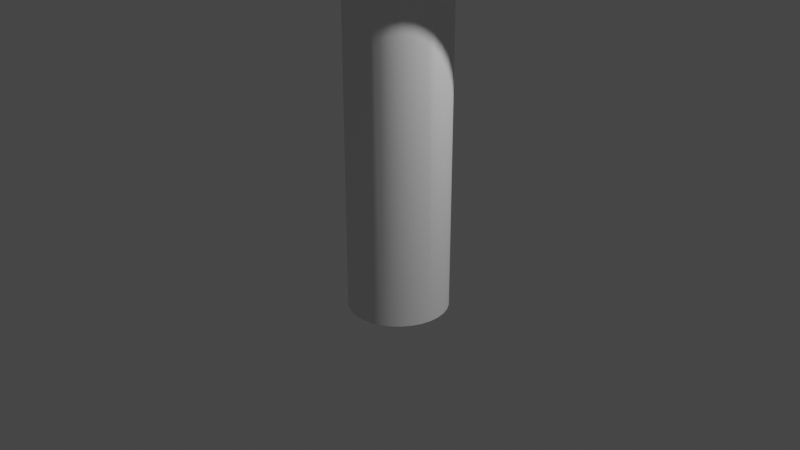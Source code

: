 # Source: FraudHawkMini.blend  (saved by Blender 3.6.13; exported with 4.5.12 LTS)
import bpy
from mathutils import Matrix  # noqa: F401  (used for matrix-valued properties, if any)

bpy.ops.wm.read_factory_settings(use_empty=True)
scene = bpy.context.scene
scene.name = 'Scene'

# ---- collections
col_collection = bpy.data.collections.new('Collection'); scene.collection.children.link(col_collection)

# ---- materials (node trees are filled in below, after node groups)
mat_material = bpy.data.materials.new('Material')
mat_material.alpha_threshold = 0.0
mat_material.use_transparent_shadow = False
mat_material.roughness = 0.5
mat_material.line_color = (0.0, 0.0, 0.0, 1.0)

# ---- node groups
ng_auto_smooth = bpy.data.node_groups.new('Auto Smooth', 'GeometryNodeTree')
_s = ng_auto_smooth.interface.new_socket(name='Geometry', in_out='OUTPUT', socket_type='NodeSocketGeometry')
_s = ng_auto_smooth.interface.new_socket(name='Geometry', in_out='INPUT', socket_type='NodeSocketGeometry')
_s = ng_auto_smooth.interface.new_socket(name='Angle', in_out='INPUT', socket_type='NodeSocketFloat')
_s.subtype = 'ANGLE'
_s.min_value = 0.0
_s.max_value = 3.142
ng_auto_smooth.is_modifier = True
_N = ng_auto_smooth.nodes; _L = ng_auto_smooth.links
n0 = _N.new('NodeGroupOutput'); n0.name = 'Group Output'; n0.location = (480, -100)
n1 = _N.new('NodeGroupInput'); n1.name = 'Group Input'; n1.location = (-420, -300)
n2 = _N.new('NodeGroupInput'); n2.name = 'Group Input.001'; n2.location = (-60, -100)
n3 = _N.new('GeometryNodeSetShadeSmooth'); n3.name = 'Set Shade Smooth'; n3.location = (120, -100)
n3.domain = 'EDGE'
n4 = _N.new('GeometryNodeSetShadeSmooth'); n4.name = 'Set Shade Smooth.001'; n4.location = (300, -100)
n5 = _N.new('GeometryNodeInputMeshEdgeAngle'); n5.name = 'Edge Angle'; n5.location = (-420, -220)
n6 = _N.new('GeometryNodeInputEdgeSmooth'); n6.name = 'Is Edge Smooth'; n6.location = (-60, -160)
n7 = _N.new('GeometryNodeInputShadeSmooth'); n7.name = 'Is Face Smooth'; n7.location = (-240, -340)
n8 = _N.new('FunctionNodeBooleanMath'); n8.name = 'Boolean Math'; n8.location = (-60, -220)
n9 = _N.new('FunctionNodeCompare'); n9.name = 'Compare'; n9.location = (-240, -180)
n9.operation = 'LESS_EQUAL'
_L.new(n5.outputs[0], n9.inputs[0])
_L.new(n4.outputs[0], n0.inputs[0])
_L.new(n1.outputs[1], n9.inputs[1])
_L.new(n9.outputs[0], n8.inputs[0])
_L.new(n7.outputs[0], n8.inputs[1])
_L.new(n2.outputs[0], n3.inputs[0])
_L.new(n6.outputs[0], n3.inputs[1])
_L.new(n3.outputs[0], n4.inputs[0])
_L.new(n8.outputs[0], n3.inputs[2])
n0.is_active_output = True

# ---- material node trees
mat_material.use_nodes = True; mat_material.node_tree.nodes.clear()
_N = mat_material.node_tree.nodes; _L = mat_material.node_tree.links
n0 = _N.new('ShaderNodeOutputMaterial'); n0.name = 'Material Output'; n0.location = (300, 300)
n1 = _N.new('ShaderNodeBsdfPrincipled'); n1.name = 'Principled BSDF'; n1.location = (10, 300)
n1.distribution = 'GGX'
n1.subsurface_method = 'RANDOM_WALK_SKIN'
n1.inputs[3].default_value = 1.45
n1.inputs[27].default_value = (0.0, 0.0, 0.0, 1.0)
n1.inputs[28].default_value = 1.0
_L.new(n1.outputs[0], n0.inputs[0])
n0.is_active_output = True

# ---- world
world_world = bpy.data.worlds.new('World'); scene.world = world_world
world_world.use_nodes = True; world_world.node_tree.nodes.clear()
_N = world_world.node_tree.nodes; _L = world_world.node_tree.links
n0 = _N.new('ShaderNodeOutputWorld'); n0.name = 'World Output'; n0.location = (300, 300)
n1 = _N.new('ShaderNodeBackground'); n1.name = 'Background'; n1.location = (10, 300)
n1.inputs[0].default_value = (0.05088, 0.05088, 0.05088, 1.0)
_L.new(n1.outputs[0], n0.inputs[0])
n0.is_active_output = True
world_world.color = (0.05088, 0.05088, 0.05088)
world_world.use_sun_shadow = False
world_world.sun_shadow_jitter_overblur = 0.0

# ---- cameras
cam_camera = bpy.data.cameras.new('Camera')
cam_camera.clip_end = 100.0
cam_camera.ortho_scale = 7.314

# ---- lights
light_light = bpy.data.lights.new('Light', 'POINT')
light_light.transmission_factor = 0.0
light_light.energy = 1000.0
light_light.shadow_soft_size = 0.1
light_light.shadow_maximum_resolution = 0.006
light_light.use_absolute_resolution = True

# ---- meshes
me_cube = bpy.data.meshes.new('Cube')
me_cube.from_pydata([(1.0, 1.0, 1.0), (1.0, 1.0, -1.0), (1.0, -1.0, 1.0), (1.0, -1.0, -1.0), (-1.0, 1.0, 1.0), (-1.0, 1.0, -1.0), (-1.0, -1.0, 1.0), (-1.0, -1.0, -1.0)], [], [(0, 4, 6, 2), (3, 2, 6, 7), (7, 6, 4, 5), (5, 1, 3, 7), (1, 0, 2, 3), (5, 4, 0, 1)])
_uv = me_cube.uv_layers.new(name='UVMap')
_uv.uv.foreach_set('vector', [0.625, 0.5, 0.875, 0.5, 0.875, 0.75, 0.625, 0.75, 0.375, 0.75, 0.625, 0.75, 0.625, 1.0, 0.375, 1.0, 0.375, 0.0, 0.625, 0.0, 0.625, 0.25, 0.375, 0.25, 0.125, 0.5, 0.375, 0.5, 0.375, 0.75, 0.125, 0.75, 0.375, 0.5, 0.625, 0.5, 0.625, 0.75, 0.375, 0.75, 0.375, 0.25, 0.625, 0.25, 0.625, 0.5, 0.375, 0.5])
me_cube.materials.append(mat_material)
me_cube.use_mirror_vertex_groups = False
me_cube.update()
me_cylinder = bpy.data.meshes.new('Cylinder')
me_cylinder.from_pydata([(4.223e-08, 0.3727, -3.032), (0.0, 1.0, 1.0), (0.1095, 0.3656, -3.032), (0.1951, 0.9808, 1.0), (0.2149, 0.3444, -3.032), (0.3827, 0.9239, 1.0), (0.3119, 0.3099, -3.032), (0.5556, 0.8315, 1.0), (0.397, 0.2636, -3.032), (0.7071, 0.7071, 1.0), (0.4668, 0.2071, -3.032), (0.8315, 0.5556, 1.0), (0.5187, 0.1426, -3.032), (0.9239, 0.3827, 1.0), (0.5507, 0.07272, -3.032), (0.9808, 0.1951, 1.0), (0.5615, -7.825e-10, -3.032), (1.0, 0.0, 1.0), (0.5507, -0.07272, -3.032), (0.9808, -0.1951, 1.0), (0.5187, -0.1426, -3.032), (0.9239, -0.3827, 1.0), (0.4668, -0.2071, -3.032), (0.8315, -0.5556, 1.0), (0.397, -0.2636, -3.032), (0.7071, -0.7071, 1.0), (0.3119, -0.3099, -3.032), (0.5556, -0.8315, 1.0), (0.2149, -0.3444, -3.032), (0.3827, -0.9239, 1.0), (0.1095, -0.3656, -3.032), (0.1951, -0.9808, 1.0), (4.223e-08, -0.3727, -3.032), (0.0, -1.0, 1.0), (-0.1095, -0.3656, -3.032), (-0.1951, -0.9808, 1.0), (-0.2149, -0.3444, -3.032), (-0.3827, -0.9239, 1.0), (-0.3119, -0.3099, -3.032), (-0.5556, -0.8315, 1.0), (-0.397, -0.2636, -3.032), (-0.7071, -0.7071, 1.0), (-0.4668, -0.2071, -3.032), (-0.8315, -0.5556, 1.0), (-0.5187, -0.1426, -3.032), (-0.9239, -0.3827, 1.0), (-0.5507, -0.07272, -3.032), (-0.9808, -0.1951, 1.0), (-0.5615, -7.825e-10, -3.032), (-1.0, 0.0, 1.0), (-0.5507, 0.07272, -3.032), (-0.9808, 0.1951, 1.0), (-0.5187, 0.1426, -3.032), (-0.9239, 0.3827, 1.0), (-0.4668, 0.2071, -3.032), (-0.8315, 0.5556, 1.0), (-0.397, 0.2636, -3.032), (-0.7071, 0.7071, 1.0), (-0.3119, 0.3099, -3.032), (-0.5556, 0.8315, 1.0), (-0.2149, 0.3444, -3.032), (-0.3827, 0.9239, 1.0), (-0.1095, 0.3656, -3.032), (-0.1951, 0.9808, 1.0), (4.223e-08, 0.3727, 0.1419), (0.1095, 0.3656, 0.1419), (0.2149, 0.3444, 0.1419), (0.3119, 0.3099, 0.1419), (0.397, 0.2636, 0.1419), (0.4668, 0.2071, 0.1419), (0.5187, 0.1426, 0.1419), (0.5507, 0.07272, 0.1419), (0.5615, -7.825e-10, 0.1419), (0.5507, -0.07272, 0.1419), (0.5187, -0.1426, 0.1419), (0.4668, -0.2071, 0.1419), (0.397, -0.2636, 0.1419), (0.3119, -0.3099, 0.1419), (0.2149, -0.3444, 0.1419), (0.1095, -0.3656, 0.1419), (4.223e-08, -0.3727, 0.1419), (-0.1095, -0.3656, 0.1419), (-0.2149, -0.3444, 0.1419), (-0.3119, -0.3099, 0.1419), (-0.397, -0.2636, 0.1419), (-0.4668, -0.2071, 0.1419), (-0.5187, -0.1426, 0.1419), (-0.5507, -0.07272, 0.1419), (-0.5615, -7.825e-10, 0.1419), (-0.5507, 0.07272, 0.1419), (-0.5187, 0.1426, 0.1419), (-0.4668, 0.2071, 0.1419), (-0.397, 0.2636, 0.1419), (-0.3119, 0.3099, 0.1419), (-0.2149, 0.3444, 0.1419), (-0.1095, 0.3656, 0.1419)], [], [(64, 1, 3, 65), (65, 3, 5, 66), (66, 5, 7, 67), (67, 7, 9, 68), (68, 9, 11, 69), (69, 11, 13, 70), (70, 13, 15, 71), (71, 15, 17, 72), (72, 17, 19, 73), (73, 19, 21, 74), (74, 21, 23, 75), (75, 23, 25, 76), (76, 25, 27, 77), (77, 27, 29, 78), (78, 29, 31, 79), (79, 31, 33, 80), (80, 33, 35, 81), (81, 35, 37, 82), (82, 37, 39, 83), (83, 39, 41, 84), (84, 41, 43, 85), (85, 43, 45, 86), (86, 45, 47, 87), (87, 47, 49, 88), (88, 49, 51, 89), (89, 51, 53, 90), (90, 53, 55, 91), (91, 55, 57, 92), (92, 57, 59, 93), (93, 59, 61, 94), (3, 1, 63, 61, 59, 57, 55, 53, 51, 49, 47, 45, 43, 41, 39, 37, 35, 33, 31, 29, 27, 25, 23, 21, 19, 17, 15, 13, 11, 9, 7, 5), (94, 61, 63, 95), (95, 63, 1, 64), (0, 2, 4, 6, 8, 10, 12, 14, 16, 18, 20, 22, 24, 26, 28, 30, 32, 34, 36, 38, 40, 42, 44, 46, 48, 50, 52, 54, 56, 58, 60, 62), (62, 95, 64, 0), (60, 94, 95, 62), (58, 93, 94, 60), (56, 92, 93, 58), (54, 91, 92, 56), (52, 90, 91, 54), (50, 89, 90, 52), (48, 88, 89, 50), (46, 87, 88, 48), (44, 86, 87, 46), (42, 85, 86, 44), (40, 84, 85, 42), (38, 83, 84, 40), (36, 82, 83, 38), (34, 81, 82, 36), (32, 80, 81, 34), (30, 79, 80, 32), (28, 78, 79, 30), (26, 77, 78, 28), (24, 76, 77, 26), (22, 75, 76, 24), (20, 74, 75, 22), (18, 73, 74, 20), (16, 72, 73, 18), (14, 71, 72, 16), (12, 70, 71, 14), (10, 69, 70, 12), (8, 68, 69, 10), (6, 67, 68, 8), (4, 66, 67, 6), (2, 65, 66, 4), (0, 64, 65, 2)])
me_cylinder.polygons.foreach_set('use_smooth', [True] * 66)
_uv = me_cylinder.uv_layers.new(name='UVMap')
_uv.uv.foreach_set('vector', [1.0, 0.75, 1.0, 1.0, 0.9688, 1.0, 0.9688, 0.75, 0.9688, 0.75, 0.9688, 1.0, 0.9375, 1.0, 0.9375, 0.75, 0.9375, 0.75, 0.9375, 1.0, 0.9062, 1.0, 0.9062, 0.75, 0.9062, 0.75, 0.9062, 1.0, 0.875, 1.0, 0.875, 0.75, 0.875, 0.75, 0.875, 1.0, 0.8438, 1.0, 0.8438, 0.75, 0.8438, 0.75, 0.8438, 1.0, 0.8125, 1.0, 0.8125, 0.75, 0.8125, 0.75, 0.8125, 1.0, 0.7812, 1.0, 0.7812, 0.75, 0.7812, 0.75, 0.7812, 1.0, 0.75, 1.0, 0.75, 0.75, 0.75, 0.75, 0.75, 1.0, 0.7188, 1.0, 0.7188, 0.75, 0.7188, 0.75, 0.7188, 1.0, 0.6875, 1.0, 0.6875, 0.75, 0.6875, 0.75, 0.6875, 1.0, 0.6562, 1.0, 0.6562, 0.75, 0.6562, 0.75, 0.6562, 1.0, 0.625, 1.0, 0.625, 0.75, 0.625, 0.75, 0.625, 1.0, 0.5938, 1.0, 0.5938, 0.75, 0.5938, 0.75, 0.5938, 1.0, 0.5625, 1.0, 0.5625, 0.75, 0.5625, 0.75, 0.5625, 1.0, 0.5312, 1.0, 0.5312, 0.75, 0.5312, 0.75, 0.5312, 1.0, 0.5, 1.0, 0.5, 0.75, 0.5, 0.75, 0.5, 1.0, 0.4688, 1.0, 0.4688, 0.75, 0.4688, 0.75, 0.4688, 1.0, 0.4375, 1.0, 0.4375, 0.75, 0.4375, 0.75, 0.4375, 1.0, 0.4062, 1.0, 0.4062, 0.75, 0.4062, 0.75, 0.4062, 1.0, 0.375, 1.0, 0.375, 0.75, 0.375, 0.75, 0.375, 1.0, 0.3438, 1.0, 0.3438, 0.75, 0.3438, 0.75, 0.3438, 1.0, 0.3125, 1.0, 0.3125, 0.75, 0.3125, 0.75, 0.3125, 1.0, 0.2812, 1.0, 0.2812, 0.75, 0.2812, 0.75, 0.2812, 1.0, 0.25, 1.0, 0.25, 0.75, 0.25, 0.75, 0.25, 1.0, 0.2188, 1.0, 0.2188, 0.75, 0.2188, 0.75, 0.2188, 1.0, 0.1875, 1.0, 0.1875, 0.75, 0.1875, 0.75, 0.1875, 1.0, 0.1562, 1.0, 0.1562, 0.75, 0.1562, 0.75, 0.1562, 1.0, 0.125, 1.0, 0.125, 0.75, 0.125, 0.75, 0.125, 1.0, 0.09375, 1.0, 0.09375, 0.75, 0.09375, 0.75, 0.09375, 1.0, 0.0625, 1.0, 0.0625, 0.75, 0.2968, 0.4854, 0.25, 0.49, 0.2032, 0.4854, 0.1582, 0.4717, 0.1167, 0.4496, 0.08029, 0.4197, 0.05045, 0.3833, 0.02827, 0.3418, 0.01461, 0.2968, 0.01, 0.25, 0.01461, 0.2032, 0.02827, 0.1582, 0.05045, 0.1167, 0.08029, 0.08029, 0.1167, 0.05045, 0.1582, 0.02827, 0.2032, 0.01461, 0.25, 0.01, 0.2968, 0.01461, 0.3418, 0.02827, 0.3833, 0.05045, 0.4197, 0.08029, 0.4496, 0.1167, 0.4717, 0.1582, 0.4854, 0.2032, 0.49, 0.25, 0.4854, 0.2968, 0.4717, 0.3418, 0.4496, 0.3833, 0.4197, 0.4197, 0.3833, 0.4496, 0.3418, 0.4717, 0.0625, 0.75, 0.0625, 1.0, 0.03125, 1.0, 0.03125, 0.75, 0.03125, 0.75, 0.03125, 1.0, 0.0, 1.0, 0.0, 0.75, 0.75, 0.49, 0.7968, 0.4854, 0.8418, 0.4717, 0.8833, 0.4496, 0.9197, 0.4197, 0.9496, 0.3833, 0.9717, 0.3418, 0.9854, 0.2968, 0.99, 0.25, 0.9854, 0.2032, 0.9717, 0.1582, 0.9496, 0.1167, 0.9197, 0.08029, 0.8833, 0.05045, 0.8418, 0.02827, 0.7968, 0.01461, 0.75, 0.01, 0.7032, 0.01461, 0.6582, 0.02827, 0.6167, 0.05045, 0.5803, 0.08029, 0.5504, 0.1167, 0.5283, 0.1582, 0.5146, 0.2032, 0.51, 0.25, 0.5146, 0.2968, 0.5283, 0.3418, 0.5504, 0.3833, 0.5803, 0.4197, 0.6167, 0.4496, 0.6582, 0.4717, 0.7032, 0.4854, 0.03125, 0.5, 0.03125, 0.75, 0.0, 0.75, 0.0, 0.5, 0.0625, 0.5, 0.0625, 0.75, 0.03125, 0.75, 0.03125, 0.5, 0.09375, 0.5, 0.09375, 0.75, 0.0625, 0.75, 0.0625, 0.5, 0.125, 0.5, 0.125, 0.75, 0.09375, 0.75, 0.09375, 0.5, 0.1562, 0.5, 0.1562, 0.75, 0.125, 0.75, 0.125, 0.5, 0.1875, 0.5, 0.1875, 0.75, 0.1562, 0.75, 0.1562, 0.5, 0.2188, 0.5, 0.2188, 0.75, 0.1875, 0.75, 0.1875, 0.5, 0.25, 0.5, 0.25, 0.75, 0.2188, 0.75, 0.2188, 0.5, 0.2812, 0.5, 0.2812, 0.75, 0.25, 0.75, 0.25, 0.5, 0.3125, 0.5, 0.3125, 0.75, 0.2812, 0.75, 0.2812, 0.5, 0.3438, 0.5, 0.3438, 0.75, 0.3125, 0.75, 0.3125, 0.5, 0.375, 0.5, 0.375, 0.75, 0.3438, 0.75, 0.3438, 0.5, 0.4062, 0.5, 0.4062, 0.75, 0.375, 0.75, 0.375, 0.5, 0.4375, 0.5, 0.4375, 0.75, 0.4062, 0.75, 0.4062, 0.5, 0.4688, 0.5, 0.4688, 0.75, 0.4375, 0.75, 0.4375, 0.5, 0.5, 0.5, 0.5, 0.75, 0.4688, 0.75, 0.4688, 0.5, 0.5312, 0.5, 0.5312, 0.75, 0.5, 0.75, 0.5, 0.5, 0.5625, 0.5, 0.5625, 0.75, 0.5312, 0.75, 0.5312, 0.5, 0.5938, 0.5, 0.5938, 0.75, 0.5625, 0.75, 0.5625, 0.5, 0.625, 0.5, 0.625, 0.75, 0.5938, 0.75, 0.5938, 0.5, 0.6562, 0.5, 0.6562, 0.75, 0.625, 0.75, 0.625, 0.5, 0.6875, 0.5, 0.6875, 0.75, 0.6562, 0.75, 0.6562, 0.5, 0.7188, 0.5, 0.7188, 0.75, 0.6875, 0.75, 0.6875, 0.5, 0.75, 0.5, 0.75, 0.75, 0.7188, 0.75, 0.7188, 0.5, 0.7812, 0.5, 0.7812, 0.75, 0.75, 0.75, 0.75, 0.5, 0.8125, 0.5, 0.8125, 0.75, 0.7812, 0.75, 0.7812, 0.5, 0.8438, 0.5, 0.8438, 0.75, 0.8125, 0.75, 0.8125, 0.5, 0.875, 0.5, 0.875, 0.75, 0.8438, 0.75, 0.8438, 0.5, 0.9062, 0.5, 0.9062, 0.75, 0.875, 0.75, 0.875, 0.5, 0.9375, 0.5, 0.9375, 0.75, 0.9062, 0.75, 0.9062, 0.5, 0.9688, 0.5, 0.9688, 0.75, 0.9375, 0.75, 0.9375, 0.5, 1.0, 0.5, 1.0, 0.75, 0.9688, 0.75, 0.9688, 0.5])
me_cylinder.update()
me_plane = bpy.data.meshes.new('Plane')
me_plane.from_pydata([(-1.823, -1.524, 0.0), (3.515, -1.697, 0.0), (-1.823, 1.865, 0.0), (3.515, 1.865, 0.0), (-6.286, -0.255, 0.0), (3.515, -0.255, 0.0), (0.2397, -1.657, 0.0), (0.2397, 1.865, 0.0), (0.2676, -0.05494, 0.0), (-4.595, -0.9316, 0.0), (3.515, -0.9316, 0.0), (0.2498, -0.7578, 0.0), (-0.7068, 1.865, 0.0), (-0.7585, -0.05777, 0.0), (-0.7068, -1.64, 0.0), (-0.725, -0.7649, 0.0), (1.143, -1.697, 0.0), (1.143, 1.865, 0.0), (1.375, -0.04836, 0.0), (1.232, -0.7405, 0.0), (3.515, 1.313, 0.0), (3.515, 0.2042, 0.0), (3.515, 0.8123, 0.0), (-5.668, 0.2586, 6.073e-08), (-4.786, 0.7942, 6.073e-08), (0.2458, 1.214, 0.0), (0.2727, 0.2157, 0.0), (0.2585, 0.649, 0.0), (-0.7689, 0.2157, 0.0), (-0.7183, 1.214, 0.0), (-0.7422, 0.649, 0.0), (1.408, 0.2157, 0.0), (1.193, 1.214, 0.0), (1.294, 0.649, 0.0), (-4.101, 1.116, 6.073e-08), (-2.791, 1.328, 5.589e-08), (-2.854, 1.546, 3.27e-08), (-1.823, -1.524, 0.7304), (3.515, -1.697, 0.7304), (-1.823, 1.865, 0.7304), (3.515, 1.865, 0.7304), (-6.286, -0.255, 0.7304), (3.515, -0.255, 0.7304), (0.2397, -1.657, 0.7304), (0.2397, 1.865, 0.7304), (0.2676, -0.05494, 0.7304), (-4.595, -0.9316, 0.7304), (3.515, -0.9316, 0.7304), (0.2498, -0.7578, 0.7304), (-0.7068, 1.865, 0.7304), (-0.7585, -0.05777, 0.7304), (-0.7068, -1.64, 0.7304), (-0.725, -0.7649, 0.7304), (1.143, -1.697, 0.7304), (1.143, 1.865, 0.7304), (1.375, -0.04836, 0.7304), (1.232, -0.7405, 0.7304), (3.515, 1.313, 0.7304), (3.515, 0.2042, 0.7304), (3.515, 0.8123, 0.7304), (-5.668, 0.2586, 0.7304), (-4.786, 0.7942, 0.7304), (0.2458, 1.214, 0.7304), (0.2727, 0.2157, 0.7304), (0.2585, 0.649, 0.7304), (-0.7689, 0.2157, 0.7304), (-0.7183, 1.214, 0.7304), (-0.7422, 0.649, 0.7304), (1.408, 0.2157, 0.7304), (1.193, 1.214, 0.7304), (1.294, 0.649, 0.7304), (-4.101, 1.116, 0.7304), (-2.791, 1.328, 0.7304), (-2.854, 1.546, 0.7304), (4.054, 0.2009, 0.576), (4.054, 0.2009, 0.1544), (4.382, 0.1988, 0.3652), (4.054, -0.3238, 0.1544), (4.054, -0.3238, 0.576), (4.382, -0.3657, 0.3652), (0.23, -1.925, 0.576), (0.23, -1.925, 0.1544), (0.2242, -2.089, 0.3652), (-0.6887, -1.906, 0.1544), (-0.6887, -1.906, 0.576), (-0.6777, -2.068, 0.3652), (1.066, -1.971, 0.576), (1.066, -1.971, 0.1544), (1.019, -2.138, 0.3652), (-7.144, -0.3238, 0.576), (-7.144, -0.3238, 0.1544), (-7.667, -0.3657, 0.3652), (-6.438, 0.263, 0.1544), (-6.438, 0.263, 0.576), (-6.907, 0.2657, 0.3652), (0.23, 2.098, 0.576), (0.23, 2.098, 0.1544), (0.2242, 2.24, 0.3652), (1.066, 2.098, 0.1544), (1.066, 2.098, 0.576), (1.019, 2.24, 0.3652), (4.054, 2.098, 0.1544), (4.054, 2.098, 0.576), (4.382, 2.24, 0.3652), (-0.6887, 2.098, 0.576), (-0.6887, 2.098, 0.1544), (-0.6777, 2.24, 0.3652), (-5.43, 0.8749, 0.1544), (-5.43, 0.8749, 0.576), (-5.822, 0.9241, 0.3652), (4.054, 0.8956, 0.576), (4.054, 0.8956, 0.1544), (4.382, 0.9463, 0.3652), (-4.648, 1.243, 0.1544), (-4.648, 1.243, 0.576), (-4.981, 1.32, 0.3652), (-2.045, -1.774, 0.576), (-2.045, -1.774, 0.1544), (-2.18, -1.926, 0.3652), (-5.212, -1.097, 0.1544), (-5.212, -1.097, 0.576), (-5.588, -1.197, 0.3652), (-3.223, 1.734, 0.576), (-3.223, 1.734, 0.1544), (-3.448, 1.848, 0.3652), (-2.038, 2.027, 0.3575), (-2.038, 2.027, 0.6525), (-2.133, 2.126, 0.505), (4.054, -1.971, 0.576), (4.054, -1.971, 0.1544), (4.382, -2.138, 0.3652), (4.054, 1.468, 0.1544), (4.054, 1.468, 0.576), (4.382, 1.562, 0.3652), (4.054, -1.097, 0.576), (4.054, -1.097, 0.1544), (4.382, -1.197, 0.3652)], [], [(18, 31, 21, 5), (19, 18, 5, 10), (15, 13, 8, 11), (8, 26, 31, 18), (29, 12, 7, 25), (4, 23, 28, 13), (14, 15, 11, 6), (16, 19, 10, 1), (0, 9, 15, 14), (25, 7, 17, 32), (9, 4, 13, 15), (6, 11, 19, 16), (11, 8, 18, 19), (13, 28, 26, 8), (36, 2, 12, 29, 35), (30, 28, 23, 24), (32, 33, 27, 25), (33, 31, 26, 27), (25, 27, 30, 29), (27, 26, 28, 30), (20, 22, 33, 32), (22, 21, 31, 33), (32, 17, 3, 20), (34, 36, 35), (29, 30, 24, 34, 35), (55, 42, 58, 68), (56, 47, 42, 55), (52, 48, 45, 50), (45, 55, 68, 63), (66, 62, 44, 49), (41, 50, 65, 60), (51, 43, 48, 52), (53, 38, 47, 56), (37, 51, 52, 46), (62, 69, 54, 44), (46, 52, 50, 41), (43, 53, 56, 48), (48, 56, 55, 45), (50, 45, 63, 65), (73, 72, 66, 49, 39), (67, 61, 60, 65), (69, 62, 64, 70), (70, 64, 63, 68), (62, 66, 67, 64), (64, 67, 65, 63), (57, 69, 70, 59), (59, 70, 68, 58), (69, 57, 40, 54), (71, 72, 73), (66, 72, 71, 61, 67), (21, 22, 111, 75), (6, 16, 87, 81), (14, 6, 81, 83), (4, 9, 119, 90), (7, 12, 105, 96), (20, 3, 101, 131), (17, 7, 96, 98), (95, 104, 49, 44), (5, 21, 75, 77), (110, 132, 57, 59), (9, 0, 117, 119), (2, 36, 123, 125), (16, 1, 129, 87), (86, 128, 38, 53), (23, 4, 90, 92), (12, 2, 125, 105), (104, 126, 39, 49), (1, 10, 135, 129), (80, 86, 53, 43), (120, 116, 37, 46), (22, 20, 131, 111), (36, 34, 113, 123), (122, 114, 71, 73), (134, 78, 42, 47), (132, 102, 40, 57), (34, 24, 107, 113), (24, 23, 92, 107), (116, 84, 51, 37), (89, 120, 46, 41), (128, 134, 47, 38), (126, 122, 73, 39), (114, 108, 61, 71), (10, 5, 77, 135), (108, 93, 60, 61), (3, 17, 98, 101), (102, 99, 54, 40), (99, 95, 44, 54), (93, 89, 41, 60), (0, 14, 83, 117), (84, 80, 43, 51), (78, 74, 58, 42), (132, 110, 112, 133), (133, 112, 111, 131), (114, 122, 124, 115), (115, 124, 123, 113), (78, 134, 136, 79), (79, 136, 135, 77), (134, 128, 130, 136), (136, 130, 129, 135), (102, 132, 133, 103), (103, 133, 131, 101), (126, 104, 106, 127), (127, 106, 105, 125), (120, 89, 91, 121), (121, 91, 90, 119), (84, 116, 118, 85), (85, 118, 117, 83), (128, 86, 88, 130), (130, 88, 87, 129), (122, 126, 127, 124), (124, 127, 125, 123), (116, 120, 121, 118), (118, 121, 119, 117), (108, 114, 115, 109), (109, 115, 113, 107), (110, 74, 76, 112), (112, 76, 75, 111), (93, 108, 109, 94), (94, 109, 107, 92), (104, 95, 97, 106), (106, 97, 96, 105), (99, 102, 103, 100), (100, 103, 101, 98), (95, 99, 100, 97), (97, 100, 98, 96), (89, 93, 94, 91), (91, 94, 92, 90), (86, 80, 82, 88), (88, 82, 81, 87), (80, 84, 85, 82), (82, 85, 83, 81), (74, 78, 79, 76), (76, 79, 77, 75), (74, 110, 59, 58)])
me_plane.polygons.foreach_set('use_smooth', [True] * 134)
_uv = me_plane.uv_layers.new(name='UVMap')
_uv.uv.foreach_set('vector', [0.7473, 0.5, 0.7473, 0.6083, 1.0, 0.6083, 1.0, 0.5, 0.7473, 0.25, 0.7473, 0.5, 1.0, 0.5, 1.0, 0.25, 0.25, 0.25, 0.25, 0.5, 0.5, 0.5, 0.5, 0.25, 0.5, 0.5, 0.5, 0.6083, 0.7473, 0.6083, 0.7473, 0.5, 0.25, 0.8217, 0.25, 1.0, 0.5, 1.0, 0.5, 0.8217, 0.0, 0.5, 0.0, 0.6083, 0.25, 0.6083, 0.25, 0.5, 0.25, 0.0, 0.25, 0.25, 0.5, 0.25, 0.5, 0.0, 0.7473, 0.0, 0.7473, 0.25, 1.0, 0.25, 1.0, 0.0, 0.0, 0.0, 0.0, 0.25, 0.25, 0.25, 0.25, 0.0, 0.5, 0.8217, 0.5, 1.0, 0.7473, 1.0, 0.7473, 0.8217, 0.0, 0.25, 0.0, 0.5, 0.25, 0.5, 0.25, 0.25, 0.5, 0.0, 0.5, 0.25, 0.7473, 0.25, 0.7473, 0.0, 0.5, 0.25, 0.5, 0.5, 0.7473, 0.5, 0.7473, 0.25, 0.25, 0.5, 0.25, 0.6083, 0.5, 0.6083, 0.5, 0.5, 0.0, 0.8892, 0.0, 1.0, 0.25, 1.0, 0.25, 0.8217, 0.06042, 0.8217, 0.25, 0.715, 0.25, 0.6083, 0.0, 0.6083, 0.003797, 0.715, 0.7473, 0.8217, 0.7473, 0.715, 0.5, 0.715, 0.5, 0.8217, 0.7473, 0.715, 0.7473, 0.6083, 0.5, 0.6083, 0.5, 0.715, 0.5, 0.8217, 0.5, 0.715, 0.25, 0.715, 0.25, 0.8217, 0.5, 0.715, 0.5, 0.6083, 0.25, 0.6083, 0.25, 0.715, 1.0, 0.8217, 1.0, 0.715, 0.7473, 0.715, 0.7473, 0.8217, 1.0, 0.715, 1.0, 0.6083, 0.7473, 0.6083, 0.7473, 0.715, 0.7473, 0.8217, 0.7473, 1.0, 1.0, 1.0, 1.0, 0.8217, 0.001803, 0.771, 0.0, 0.8892, 0.06042, 0.8217, 0.25, 0.8217, 0.25, 0.715, 0.003797, 0.715, 0.001803, 0.771, 0.06042, 0.8217, 0.7473, 0.5, 1.0, 0.5, 1.0, 0.6083, 0.7473, 0.6083, 0.7473, 0.25, 1.0, 0.25, 1.0, 0.5, 0.7473, 0.5, 0.25, 0.25, 0.5, 0.25, 0.5, 0.5, 0.25, 0.5, 0.5, 0.5, 0.7473, 0.5, 0.7473, 0.6083, 0.5, 0.6083, 0.25, 0.8217, 0.5, 0.8217, 0.5, 1.0, 0.25, 1.0, 0.0, 0.5, 0.25, 0.5, 0.25, 0.6083, 0.0, 0.6083, 0.25, 0.0, 0.5, 0.0, 0.5, 0.25, 0.25, 0.25, 0.7473, 0.0, 1.0, 0.0, 1.0, 0.25, 0.7473, 0.25, 0.0, 0.0, 0.25, 0.0, 0.25, 0.25, 0.0, 0.25, 0.5, 0.8217, 0.7473, 0.8217, 0.7473, 1.0, 0.5, 1.0, 0.0, 0.25, 0.25, 0.25, 0.25, 0.5, 0.0, 0.5, 0.5, 0.0, 0.7473, 0.0, 0.7473, 0.25, 0.5, 0.25, 0.5, 0.25, 0.7473, 0.25, 0.7473, 0.5, 0.5, 0.5, 0.25, 0.5, 0.5, 0.5, 0.5, 0.6083, 0.25, 0.6083, 0.0, 0.8892, 0.06042, 0.8217, 0.25, 0.8217, 0.25, 1.0, 0.0, 1.0, 0.25, 0.715, 0.003797, 0.715, 0.0, 0.6083, 0.25, 0.6083, 0.7473, 0.8217, 0.5, 0.8217, 0.5, 0.715, 0.7473, 0.715, 0.7473, 0.715, 0.5, 0.715, 0.5, 0.6083, 0.7473, 0.6083, 0.5, 0.8217, 0.25, 0.8217, 0.25, 0.715, 0.5, 0.715, 0.5, 0.715, 0.25, 0.715, 0.25, 0.6083, 0.5, 0.6083, 1.0, 0.8217, 0.7473, 0.8217, 0.7473, 0.715, 1.0, 0.715, 1.0, 0.715, 0.7473, 0.715, 0.7473, 0.6083, 1.0, 0.6083, 0.7473, 0.8217, 1.0, 0.8217, 1.0, 1.0, 0.7473, 1.0, 0.001803, 0.771, 0.06042, 0.8217, 0.0, 0.8892, 0.25, 0.8217, 0.06042, 0.8217, 0.001803, 0.771, 0.003797, 0.715, 0.25, 0.715, 1.0, 0.6083, 1.0, 0.715, 1.0, 0.715, 1.0, 0.6083, 0.5, 0.0, 0.7473, 0.0, 0.7473, 0.0, 0.5, 0.0, 0.25, 0.0, 0.5, 0.0, 0.5, 0.0, 0.25, 0.0, 0.0, 0.5, 0.0, 0.25, 0.0, 0.25, 0.0, 0.5, 0.5, 1.0, 0.25, 1.0, 0.25, 1.0, 0.5, 1.0, 1.0, 0.8217, 1.0, 1.0, 1.0, 1.0, 1.0, 0.8217, 0.7473, 1.0, 0.5, 1.0, 0.5, 1.0, 0.7473, 1.0, 0.5, 1.0, 0.25, 1.0, 0.25, 1.0, 0.5, 1.0, 1.0, 0.5, 1.0, 0.6083, 1.0, 0.6083, 1.0, 0.5, 1.0, 0.715, 1.0, 0.8217, 1.0, 0.8217, 1.0, 0.715, 0.0, 0.25, 0.0, 0.0, 0.0, 0.0, 0.0, 0.25, 0.0, 1.0, 0.0, 0.8892, 0.0, 0.8892, 0.0, 1.0, 0.7473, 0.0, 1.0, 0.0, 1.0, 0.0, 0.7473, 0.0, 0.7473, 0.0, 1.0, 0.0, 1.0, 0.0, 0.7473, 0.0, 0.0, 0.6083, 0.0, 0.5, 0.0, 0.5, 0.0, 0.6083, 0.25, 1.0, 0.0, 1.0, 0.0, 1.0, 0.25, 1.0, 0.25, 1.0, 0.0, 1.0, 0.0, 1.0, 0.25, 1.0, 1.0, 0.0, 1.0, 0.25, 1.0, 0.25, 1.0, 0.0, 0.5, 0.0, 0.7473, 0.0, 0.7473, 0.0, 0.5, 0.0, 0.0, 0.25, 0.0, 0.0, 0.0, 0.0, 0.0, 0.25, 1.0, 0.715, 1.0, 0.8217, 1.0, 0.8217, 1.0, 0.715, 0.0, 0.8892, 0.001803, 0.771, 0.001803, 0.771, 0.0, 0.8892, 0.0, 0.8892, 0.001803, 0.771, 0.001803, 0.771, 0.0, 0.8892, 1.0, 0.25, 1.0, 0.5, 1.0, 0.5, 1.0, 0.25, 1.0, 0.8217, 1.0, 1.0, 1.0, 1.0, 1.0, 0.8217, 0.001803, 0.771, 0.003797, 0.715, 0.003797, 0.715, 0.001803, 0.771, 0.003797, 0.715, 0.0, 0.6083, 0.0, 0.6083, 0.003797, 0.715, 0.0, 0.0, 0.25, 0.0, 0.25, 0.0, 0.0, 0.0, 0.0, 0.5, 0.0, 0.25, 0.0, 0.25, 0.0, 0.5, 1.0, 0.0, 1.0, 0.25, 1.0, 0.25, 1.0, 0.0, 0.0, 1.0, 0.0, 0.8892, 0.0, 0.8892, 0.0, 1.0, 0.001803, 0.771, 0.003797, 0.715, 0.003797, 0.715, 0.001803, 0.771, 1.0, 0.25, 1.0, 0.5, 1.0, 0.5, 1.0, 0.25, 0.003797, 0.715, 0.0, 0.6083, 0.0, 0.6083, 0.003797, 0.715, 1.0, 1.0, 0.7473, 1.0, 0.7473, 1.0, 1.0, 1.0, 1.0, 1.0, 0.7473, 1.0, 0.7473, 1.0, 1.0, 1.0, 0.7473, 1.0, 0.5, 1.0, 0.5, 1.0, 0.7473, 1.0, 0.0, 0.6083, 0.0, 0.5, 0.0, 0.5, 0.0, 0.6083, 0.0, 0.0, 0.25, 0.0, 0.25, 0.0, 0.0, 0.0, 0.25, 0.0, 0.5, 0.0, 0.5, 0.0, 0.25, 0.0, 1.0, 0.5, 1.0, 0.6083, 1.0, 0.6083, 1.0, 0.5, 1.0, 0.8217, 1.0, 0.715, 1.0, 0.715, 1.0, 0.8217, 1.0, 0.8217, 1.0, 0.715, 1.0, 0.715, 1.0, 0.8217, 0.001803, 0.771, 0.0, 0.8892, 0.0, 0.8892, 0.001803, 0.771, 0.001803, 0.771, 0.0, 0.8892, 0.0, 0.8892, 0.001803, 0.771, 1.0, 0.5, 1.0, 0.25, 1.0, 0.25, 1.0, 0.5, 1.0, 0.5, 1.0, 0.25, 1.0, 0.25, 1.0, 0.5, 1.0, 0.25, 1.0, 0.0, 1.0, 0.0, 1.0, 0.25, 1.0, 0.25, 1.0, 0.0, 1.0, 0.0, 1.0, 0.25, 1.0, 1.0, 1.0, 0.8217, 1.0, 0.8217, 1.0, 1.0, 1.0, 1.0, 1.0, 0.8217, 1.0, 0.8217, 1.0, 1.0, 0.0, 1.0, 0.25, 1.0, 0.25, 1.0, 0.0, 1.0, 0.0, 1.0, 0.25, 1.0, 0.25, 1.0, 0.0, 1.0, 0.0, 0.25, 0.0, 0.5, 0.0, 0.5, 0.0, 0.25, 0.0, 0.25, 0.0, 0.5, 0.0, 0.5, 0.0, 0.25, 0.25, 0.0, 0.0, 0.0, 0.0, 0.0, 0.25, 0.0, 0.25, 0.0, 0.0, 0.0, 0.0, 0.0, 0.25, 0.0, 1.0, 0.0, 0.7473, 0.0, 0.7473, 0.0, 1.0, 0.0, 1.0, 0.0, 0.7473, 0.0, 0.7473, 0.0, 1.0, 0.0, 0.0, 0.8892, 0.0, 1.0, 0.0, 1.0, 0.0, 0.8892, 0.0, 0.8892, 0.0, 1.0, 0.0, 1.0, 0.0, 0.8892, 0.0, 0.0, 0.0, 0.25, 0.0, 0.25, 0.0, 0.0, 0.0, 0.0, 0.0, 0.25, 0.0, 0.25, 0.0, 0.0, 0.003797, 0.715, 0.001803, 0.771, 0.001803, 0.771, 0.003797, 0.715, 0.003797, 0.715, 0.001803, 0.771, 0.001803, 0.771, 0.003797, 0.715, 1.0, 0.715, 1.0, 0.6083, 1.0, 0.6083, 1.0, 0.715, 1.0, 0.715, 1.0, 0.6083, 1.0, 0.6083, 1.0, 0.715, 0.0, 0.6083, 0.003797, 0.715, 0.003797, 0.715, 0.0, 0.6083, 0.0, 0.6083, 0.003797, 0.715, 0.003797, 0.715, 0.0, 0.6083, 0.25, 1.0, 0.5, 1.0, 0.5, 1.0, 0.25, 1.0, 0.25, 1.0, 0.5, 1.0, 0.5, 1.0, 0.25, 1.0, 0.7473, 1.0, 1.0, 1.0, 1.0, 1.0, 0.7473, 1.0, 0.7473, 1.0, 1.0, 1.0, 1.0, 1.0, 0.7473, 1.0, 0.5, 1.0, 0.7473, 1.0, 0.7473, 1.0, 0.5, 1.0, 0.5, 1.0, 0.7473, 1.0, 0.7473, 1.0, 0.5, 1.0, 0.0, 0.5, 0.0, 0.6083, 0.0, 0.6083, 0.0, 0.5, 0.0, 0.5, 0.0, 0.6083, 0.0, 0.6083, 0.0, 0.5, 0.7473, 0.0, 0.5, 0.0, 0.5, 0.0, 0.7473, 0.0, 0.7473, 0.0, 0.5, 0.0, 0.5, 0.0, 0.7473, 0.0, 0.5, 0.0, 0.25, 0.0, 0.25, 0.0, 0.5, 0.0, 0.5, 0.0, 0.25, 0.0, 0.25, 0.0, 0.5, 0.0, 1.0, 0.6083, 1.0, 0.5, 1.0, 0.5, 1.0, 0.6083, 1.0, 0.6083, 1.0, 0.5, 1.0, 0.5, 1.0, 0.6083, 1.0, 0.6083, 1.0, 0.715, 1.0, 0.715, 1.0, 0.6083])
me_plane.update()

# ---- objects
ob_cube = bpy.data.objects.new('Cube', me_cube)
ob_light = bpy.data.objects.new('Light', light_light)
ob_camera = bpy.data.objects.new('Camera', cam_camera)
ob_cylinder = bpy.data.objects.new('Cylinder', me_cylinder)
ob_plane = bpy.data.objects.new('Plane', me_plane)

# ---- transforms, parenting, visibility, modifiers, constraints
ob_cube.location = (-0.003128, -0.008863, 4.033)
ob_cube.rotation_euler = (0.0, -0.0, -0.6787)
ob_cube.scale = (1.0, 3.643, 1.0)
ob_cube.lock_rotations_4d = False
ob_cube.empty_display_type = 'ARROWS'
ob_cube.lineart.crease_threshold = 0.0
ob_light.location = (4.076, 1.005, 5.904)
ob_light.rotation_euler = (0.6503, 0.05522, 1.866)
ob_light.lock_rotations_4d = False
ob_light.empty_display_type = 'ARROWS'
ob_light.color = (0.0, 0.0, 0.0, 0.0)
ob_light.lineart.crease_threshold = 0.0
ob_camera.location = (7.359, -6.926, 4.958)
ob_camera.rotation_euler = (1.109, 0.0, 0.8149)
ob_camera.lock_rotations_4d = False
ob_camera.empty_display_type = 'ARROWS'
ob_camera.color = (0.0, 0.0, 0.0, 0.0)
ob_camera.display_type = 'WIRE'
ob_camera.lineart.crease_threshold = 0.0
ob_cylinder.location = (0.01957, -0.02717, 3.752)
ob_cylinder.rotation_euler = (0.0, -0.0, -0.6787)
ob_cylinder.scale = (0.8829, 1.417, 1.552)
_m = ob_cylinder.modifiers.new('Auto Smooth', 'NODES')
_m.node_group = ng_auto_smooth
_gi = [s.identifier for s in ng_auto_smooth.interface.items_tree if s.item_type == 'SOCKET' and s.in_out == 'INPUT']
_m[_gi[1]] = 0.5236  # Angle
ob_plane.location = (-0.05879, 0.03603, 7.078)
ob_plane.rotation_euler = (-5.59, 1.571, 0.0)
ob_plane.scale = (0.4753, 0.5228, 0.2656)
_m = ob_plane.modifiers.new('Auto Smooth', 'NODES')
_m.node_group = ng_auto_smooth
_gi = [s.identifier for s in ng_auto_smooth.interface.items_tree if s.item_type == 'SOCKET' and s.in_out == 'INPUT']
_m[_gi[1]] = 0.5236  # Angle

# ---- collection membership
col_collection.objects.link(ob_cube)
col_collection.objects.link(ob_light)
col_collection.objects.link(ob_camera)
col_collection.objects.link(ob_cylinder)
col_collection.objects.link(ob_plane)

# ---- scene / render settings (as saved in the file)
scene.camera = ob_camera
scene.frame_start = 1; scene.frame_end = 250; scene.frame_set(1)
scene.render.engine = 'BLENDER_EEVEE_NEXT'
scene.cycles.sampling_pattern = 'TABULATED_SOBOL'
scene.view_settings.view_transform = 'Filmic'
bpy.context.view_layer.update()
